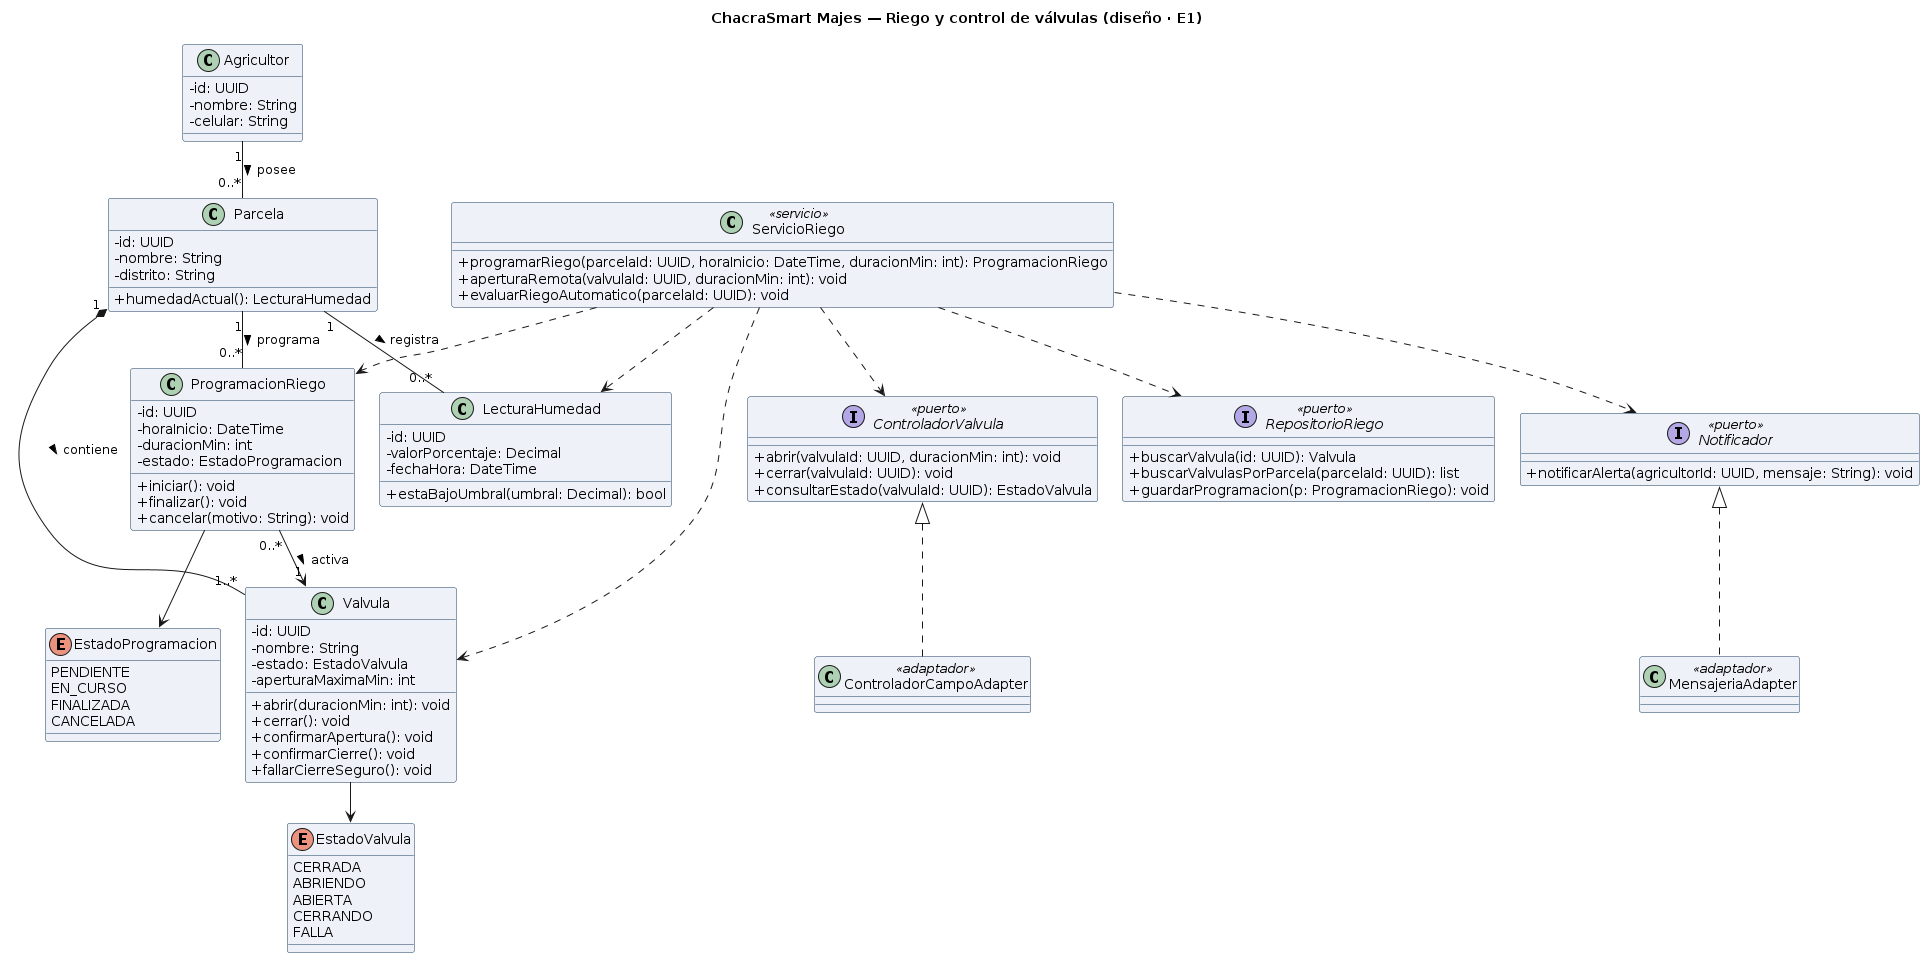

The diagram above was rendered by PlantUML. Its source (embedded in the PNG):
@startuml clases-valvulas-riego
skinparam classAttributeIconSize 0
skinparam shadowing false
skinparam defaultFontName Arial
skinparam classBackgroundColor #EEF2F8
skinparam classBorderColor #1A3A5C
title ChacraSmart Majes — Riego y control de válvulas (diseño · E1)
skinparam nodesep 25
skinparam ranksep 40

' --- Actores y estructura del dominio (RF-03, RF-04) ---
class Agricultor {
  - id: UUID
  - nombre: String
  - celular: String
}
class Parcela {
  - id: UUID
  - nombre: String
  - distrito: String
  + humedadActual(): LecturaHumedad
}
class Valvula {
  - id: UUID
  - nombre: String
  - estado: EstadoValvula
  - aperturaMaximaMin: int
  + abrir(duracionMin: int): void
  + cerrar(): void
  + confirmarApertura(): void
  + confirmarCierre(): void
  + fallarCierreSeguro(): void
}
class ProgramacionRiego {
  - id: UUID
  - horaInicio: DateTime
  - duracionMin: int
  - estado: EstadoProgramacion
  + iniciar(): void
  + finalizar(): void
  + cancelar(motivo: String): void
}
class LecturaHumedad {
  - id: UUID
  - valorPorcentaje: Decimal
  - fechaHora: DateTime
  + estaBajoUmbral(umbral: Decimal): bool
}

' --- Enumeraciones (coherentes con E3) ---
enum EstadoValvula {
  CERRADA
  ABRIENDO
  ABIERTA
  CERRANDO
  FALLA
}
enum EstadoProgramacion {
  PENDIENTE
  EN_CURSO
  FINALIZADA
  CANCELADA
}

' --- Servicio de aplicación ---
class ServicioRiego <<servicio>> {
  + programarRiego(parcelaId: UUID, horaInicio: DateTime, duracionMin: int): ProgramacionRiego
  + aperturaRemota(valvulaId: UUID, duracionMin: int): void
  + evaluarRiegoAutomatico(parcelaId: UUID): void
}

' --- Puertos (interfaces) hacia servicios externos y persistencia ---
interface ControladorValvula <<puerto>> {
  + abrir(valvulaId: UUID, duracionMin: int): void
  + cerrar(valvulaId: UUID): void
  + consultarEstado(valvulaId: UUID): EstadoValvula
}
interface Notificador <<puerto>> {
  + notificarAlerta(agricultorId: UUID, mensaje: String): void
}
interface RepositorioRiego <<puerto>> {
  + buscarValvula(id: UUID): Valvula
  + buscarValvulasPorParcela(parcelaId: UUID): list
  + guardarProgramacion(p: ProgramacionRiego): void
}

' --- Adaptadores (ADR-001: integraciones externas detrás de puertos) ---
class ControladorCampoAdapter <<adaptador>>
class MensajeriaAdapter <<adaptador>>

' --- Relaciones con multiplicidad en ambos extremos (regla C3) ---
Agricultor "1" -- "0..*" Parcela : posee >
Parcela "1" *-- "1..*" Valvula : contiene >
Parcela "1" -- "0..*" LecturaHumedad : registra >
Parcela "1" -- "0..*" ProgramacionRiego : programa >
ProgramacionRiego "0..*" --> "1" Valvula : activa >
Valvula --> EstadoValvula
ProgramacionRiego --> EstadoProgramacion

' --- Realización de puertos ---
ControladorValvula <|.. ControladorCampoAdapter
Notificador <|.. MensajeriaAdapter

' --- Dependencias del servicio (usa puertos, no implementaciones) ---
ServicioRiego ..> ProgramacionRiego
ServicioRiego ..> Valvula
ServicioRiego ..> LecturaHumedad
ServicioRiego ..> ControladorValvula
ServicioRiego ..> Notificador
ServicioRiego ..> RepositorioRiego
@enduml